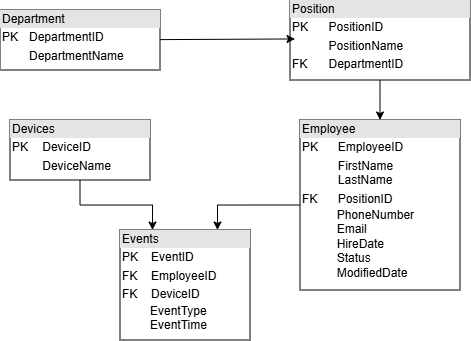

The diagram above was exported from draw.io. Its source (the exported page's mxGraphModel, read from the mxfile embedded in the PNG):
<mxGraphModel dx="808" dy="490" grid="1" gridSize="10" guides="1" tooltips="1" connect="1" arrows="1" fold="1" page="1" pageScale="1" pageWidth="827" pageHeight="1169" background="none" math="0" shadow="0">
  <root>
    <mxCell id="0" />
    <mxCell id="1" parent="0" />
    <mxCell id="75RjfHL5891QdKsVgNxF-1" parent="1" style="verticalAlign=top;align=left;overflow=fill;html=1;whiteSpace=wrap;" value="&lt;div style=&quot;box-sizing: border-box; width: 100%; background: rgb(228, 228, 228); padding: 2px;&quot;&gt;Department&lt;/div&gt;&lt;table style=&quot;width:100%;font-size:1em;&quot; cellpadding=&quot;2&quot; cellspacing=&quot;0&quot;&gt;&lt;tbody&gt;&lt;tr&gt;&lt;td&gt;PK&lt;/td&gt;&lt;td&gt;DepartmentID&lt;/td&gt;&lt;/tr&gt;&lt;tr&gt;&lt;td&gt;&lt;br&gt;&lt;/td&gt;&lt;td&gt;DepartmentName&lt;/td&gt;&lt;/tr&gt;&lt;tr&gt;&lt;td&gt;&lt;/td&gt;&lt;td&gt;&lt;br&gt;&lt;/td&gt;&lt;/tr&gt;&lt;/tbody&gt;&lt;/table&gt;" vertex="1">
      <mxGeometry height="60" width="160" x="100" y="290" as="geometry" />
    </mxCell>
    <mxCell id="H_LoQAIF-tYV2M6t-b3I-4" edge="1" parent="1" source="75RjfHL5891QdKsVgNxF-2" style="edgeStyle=orthogonalEdgeStyle;rounded=0;orthogonalLoop=1;jettySize=auto;html=1;exitX=0.5;exitY=1;exitDx=0;exitDy=0;entryX=0.5;entryY=0;entryDx=0;entryDy=0;" target="75RjfHL5891QdKsVgNxF-5">
      <mxGeometry relative="1" as="geometry" />
    </mxCell>
    <mxCell id="75RjfHL5891QdKsVgNxF-2" parent="1" style="verticalAlign=top;align=left;overflow=fill;html=1;whiteSpace=wrap;" value="&lt;div style=&quot;box-sizing: border-box; width: 100%; background: rgb(228, 228, 228); padding: 2px;&quot;&gt;Position&lt;/div&gt;&lt;table style=&quot;width:100%;font-size:1em;&quot; cellpadding=&quot;2&quot; cellspacing=&quot;0&quot;&gt;&lt;tbody&gt;&lt;tr&gt;&lt;td&gt;PK&lt;/td&gt;&lt;td&gt;PositionID&lt;/td&gt;&lt;/tr&gt;&lt;tr&gt;&lt;td&gt;&lt;br&gt;&lt;/td&gt;&lt;td&gt;PositionName&lt;/td&gt;&lt;/tr&gt;&lt;tr&gt;&lt;td&gt;FK&lt;/td&gt;&lt;td&gt;DepartmentID&lt;/td&gt;&lt;/tr&gt;&lt;/tbody&gt;&lt;/table&gt;" vertex="1">
      <mxGeometry height="80" width="180" x="390" y="280" as="geometry" />
    </mxCell>
    <mxCell id="75RjfHL5891QdKsVgNxF-4" edge="1" parent="1" source="75RjfHL5891QdKsVgNxF-1" style="rounded=0;orthogonalLoop=1;jettySize=auto;html=1;entryX=0.028;entryY=0.487;entryDx=0;entryDy=0;entryPerimeter=0;endArrow=classic;endFill=1;" target="75RjfHL5891QdKsVgNxF-2">
      <mxGeometry relative="1" as="geometry" />
    </mxCell>
    <mxCell id="75RjfHL5891QdKsVgNxF-5" parent="1" style="verticalAlign=top;align=left;overflow=fill;html=1;whiteSpace=wrap;" value="&lt;div style=&quot;box-sizing: border-box; width: 100%; background: rgb(228, 228, 228); padding: 2px;&quot;&gt;Employee&lt;/div&gt;&lt;table style=&quot;width:100%;font-size:1em;&quot; cellpadding=&quot;2&quot; cellspacing=&quot;0&quot;&gt;&lt;tbody&gt;&lt;tr&gt;&lt;td&gt;PK&lt;/td&gt;&lt;td&gt;EmployeeID&lt;br&gt;&lt;/td&gt;&lt;/tr&gt;&lt;tr&gt;&lt;td&gt;&lt;br&gt;&lt;/td&gt;&lt;td&gt;FirstName&lt;br&gt;LastName&lt;/td&gt;&lt;/tr&gt;&lt;tr&gt;&lt;td&gt;FK&lt;/td&gt;&lt;td&gt;PositionID&lt;br&gt;&lt;/td&gt;&lt;/tr&gt;&lt;/tbody&gt;&lt;/table&gt;&amp;nbsp; &amp;nbsp; &amp;nbsp; &amp;nbsp;&amp;nbsp;&lt;span style=&quot;background-color: transparent; color: light-dark(rgb(0, 0, 0), rgb(255, 255, 255));&quot;&gt;&amp;nbsp; &amp;nbsp;PhoneNumber&lt;/span&gt;&lt;div&gt;&lt;span style=&quot;white-space: pre;&quot;&gt;&#09;&lt;/span&gt;&amp;nbsp; &amp;nbsp;Email&lt;br&gt;&lt;div&gt;&lt;span style=&quot;background-color: transparent; color: light-dark(rgb(0, 0, 0), rgb(255, 255, 255));&quot;&gt;&lt;span style=&quot;white-space: pre;&quot;&gt;&#09;&lt;/span&gt;&amp;nbsp; &amp;nbsp;HireDate&lt;/span&gt;&lt;div&gt;&lt;span style=&quot;white-space: pre;&quot;&gt;&#09;&lt;/span&gt;&amp;nbsp; &amp;nbsp;Status&lt;/div&gt;&lt;div&gt;&lt;span style=&quot;white-space: pre;&quot;&gt;&#09;&lt;/span&gt;&amp;nbsp; &amp;nbsp;ModifiedDate&lt;/div&gt;&lt;/div&gt;&lt;/div&gt;" vertex="1">
      <mxGeometry height="170" width="160" x="400" y="400" as="geometry" />
    </mxCell>
    <mxCell id="H_LoQAIF-tYV2M6t-b3I-3" edge="1" parent="1" source="75RjfHL5891QdKsVgNxF-15" style="edgeStyle=orthogonalEdgeStyle;rounded=0;orthogonalLoop=1;jettySize=auto;html=1;exitX=0.5;exitY=1;exitDx=0;exitDy=0;entryX=0.25;entryY=0;entryDx=0;entryDy=0;" target="75RjfHL5891QdKsVgNxF-16">
      <mxGeometry relative="1" as="geometry" />
    </mxCell>
    <mxCell id="75RjfHL5891QdKsVgNxF-15" parent="1" style="verticalAlign=top;align=left;overflow=fill;html=1;whiteSpace=wrap;" value="&lt;div style=&quot;box-sizing: border-box; width: 100%; background: rgb(228, 228, 228); padding: 2px;&quot;&gt;Devices&lt;/div&gt;&lt;table style=&quot;width:100%;font-size:1em;&quot; cellpadding=&quot;2&quot; cellspacing=&quot;0&quot;&gt;&lt;tbody&gt;&lt;tr&gt;&lt;td&gt;PK&lt;/td&gt;&lt;td&gt;DeviceID&lt;/td&gt;&lt;/tr&gt;&lt;tr&gt;&lt;td&gt;&lt;br&gt;&lt;/td&gt;&lt;td&gt;DeviceName&lt;/td&gt;&lt;/tr&gt;&lt;tr&gt;&lt;td&gt;&lt;/td&gt;&lt;td&gt;&lt;br&gt;&lt;/td&gt;&lt;/tr&gt;&lt;/tbody&gt;&lt;/table&gt;" vertex="1">
      <mxGeometry height="60" width="140" x="110" y="400" as="geometry" />
    </mxCell>
    <mxCell id="H_LoQAIF-tYV2M6t-b3I-1" edge="1" parent="1" source="75RjfHL5891QdKsVgNxF-5" style="edgeStyle=orthogonalEdgeStyle;rounded=0;orthogonalLoop=1;jettySize=auto;html=1;exitX=0;exitY=0.5;exitDx=0;exitDy=0;entryX=0.75;entryY=0;entryDx=0;entryDy=0;" target="75RjfHL5891QdKsVgNxF-16" value="">
      <mxGeometry relative="1" as="geometry">
        <mxPoint x="320" y="470" as="sourcePoint" />
        <mxPoint x="270" y="630" as="targetPoint" />
      </mxGeometry>
    </mxCell>
    <mxCell id="75RjfHL5891QdKsVgNxF-16" parent="1" style="verticalAlign=top;align=left;overflow=fill;html=1;whiteSpace=wrap;" value="&lt;div style=&quot;box-sizing: border-box; width: 100%; background: rgb(228, 228, 228); padding: 2px;&quot;&gt;Events&lt;/div&gt;&lt;table style=&quot;width:100%;font-size:1em;&quot; cellpadding=&quot;2&quot; cellspacing=&quot;0&quot;&gt;&lt;tbody&gt;&lt;tr&gt;&lt;td&gt;PK&lt;/td&gt;&lt;td&gt;EventID&lt;/td&gt;&lt;/tr&gt;&lt;tr&gt;&lt;td&gt;FK&lt;/td&gt;&lt;td&gt;EmployeeID&lt;/td&gt;&lt;/tr&gt;&lt;tr&gt;&lt;td&gt;FK&lt;/td&gt;&lt;td&gt;DeviceID&lt;/td&gt;&lt;/tr&gt;&lt;/tbody&gt;&lt;/table&gt;&amp;nbsp;&lt;span style=&quot;white-space: pre;&quot;&gt;&#09;&lt;/span&gt;&amp;nbsp;EventType&lt;div&gt;&lt;span style=&quot;white-space: pre;&quot;&gt;&#09;&lt;/span&gt;&amp;nbsp;EventTime&lt;br&gt;&lt;/div&gt;" vertex="1">
      <mxGeometry height="110" width="130" x="220" y="510" as="geometry" />
    </mxCell>
  </root>
</mxGraphModel>